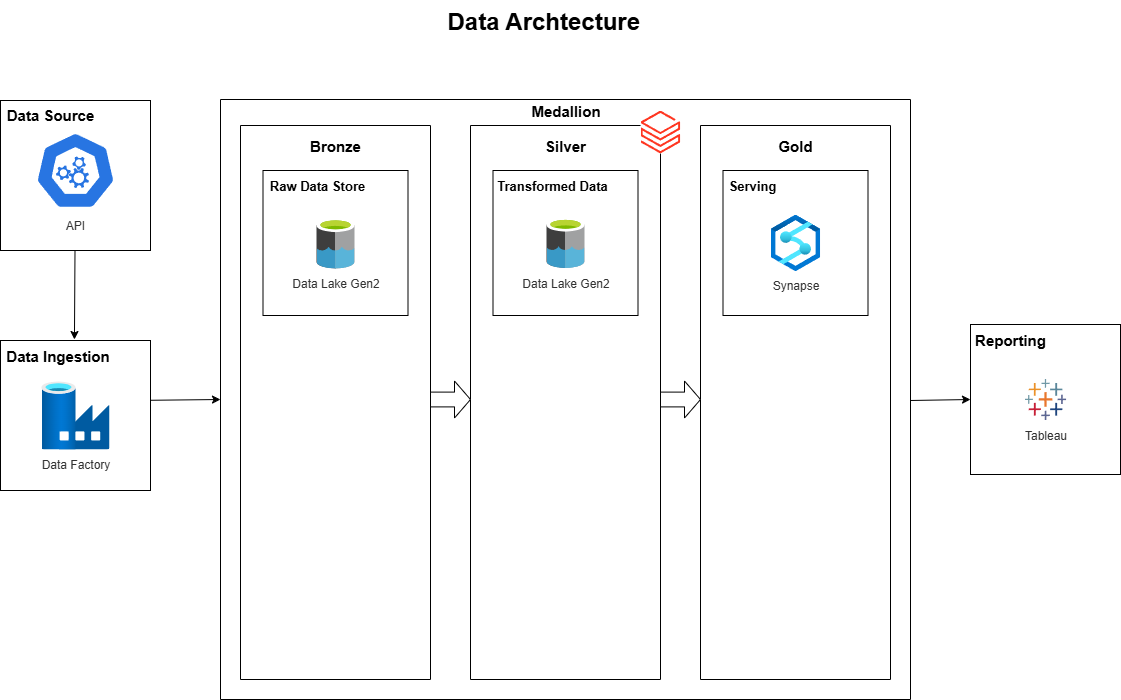

The diagram above was exported from draw.io. Its source (the exported page's mxGraphModel, read from the mxfile embedded in the PNG):
<mxGraphModel dx="2066" dy="1201" grid="1" gridSize="10" guides="1" tooltips="1" connect="1" arrows="1" fold="1" page="1" pageScale="1" pageWidth="1169" pageHeight="827" math="0" shadow="0">
  <root>
    <mxCell id="0" />
    <mxCell id="1" parent="0" />
    <mxCell id="l8-MF-MAbr8pd2eefMHD-4" value="" style="whiteSpace=wrap;html=1;aspect=fixed;" parent="1" vertex="1">
      <mxGeometry x="40" y="130" width="150" height="150" as="geometry" />
    </mxCell>
    <mxCell id="l8-MF-MAbr8pd2eefMHD-2" value="" style="whiteSpace=wrap;html=1;aspect=fixed;sketch=0;dashed=0;whitespace=wrap;verticalLabelPosition=bottom;verticalAlign=top;fillColor=#2875E2;strokeColor=#ffffff;points=[[0.005,0.63,0],[0.1,0.2,0],[0.9,0.2,0],[0.5,0,0],[0.995,0.63,0],[0.72,0.99,0],[0.5,1,0],[0.28,0.99,0]];shape=mxgraph.kubernetes.icon2;prIcon=api;" parent="1" vertex="1">
      <mxGeometry x="75" y="160" width="80" height="80" as="geometry" />
    </mxCell>
    <mxCell id="l8-MF-MAbr8pd2eefMHD-3" value="&lt;font&gt;API&lt;/font&gt;" style="text;html=1;align=center;verticalAlign=middle;whiteSpace=wrap;rounded=0;fontColor=#333333;" parent="1" vertex="1">
      <mxGeometry x="85" y="240" width="60" height="30" as="geometry" />
    </mxCell>
    <mxCell id="l8-MF-MAbr8pd2eefMHD-5" value="&lt;font style=&quot;font-size: 15px;&quot;&gt;&lt;b&gt;Data Source&lt;/b&gt;&lt;/font&gt;" style="text;html=1;align=center;verticalAlign=middle;whiteSpace=wrap;rounded=0;" parent="1" vertex="1">
      <mxGeometry x="40" y="129" width="100" height="30" as="geometry" />
    </mxCell>
    <mxCell id="l8-MF-MAbr8pd2eefMHD-6" value="" style="swimlane;startSize=0;" parent="1" vertex="1">
      <mxGeometry x="260" y="129" width="690" height="600" as="geometry" />
    </mxCell>
    <mxCell id="l8-MF-MAbr8pd2eefMHD-13" value="" style="swimlane;startSize=0;" parent="l8-MF-MAbr8pd2eefMHD-6" vertex="1">
      <mxGeometry x="20" y="26" width="190" height="554" as="geometry" />
    </mxCell>
    <mxCell id="l8-MF-MAbr8pd2eefMHD-17" value="&lt;font style=&quot;font-size: 15px;&quot;&gt;&lt;b&gt;Bronze&lt;/b&gt;&lt;/font&gt;" style="text;html=1;align=center;verticalAlign=middle;whiteSpace=wrap;rounded=0;" parent="l8-MF-MAbr8pd2eefMHD-13" vertex="1">
      <mxGeometry x="65" y="5" width="60" height="30" as="geometry" />
    </mxCell>
    <mxCell id="l8-MF-MAbr8pd2eefMHD-21" value="" style="whiteSpace=wrap;html=1;aspect=fixed;" parent="l8-MF-MAbr8pd2eefMHD-13" vertex="1">
      <mxGeometry x="22.5" y="45" width="145" height="145" as="geometry" />
    </mxCell>
    <mxCell id="l8-MF-MAbr8pd2eefMHD-24" value="" style="image;sketch=0;aspect=fixed;html=1;points=[];align=center;fontSize=12;image=img/lib/mscae/Data_Lake.svg;" parent="l8-MF-MAbr8pd2eefMHD-13" vertex="1">
      <mxGeometry x="76" y="93" width="38" height="50" as="geometry" />
    </mxCell>
    <mxCell id="l8-MF-MAbr8pd2eefMHD-26" value="Data Lake Gen2" style="text;html=1;align=center;verticalAlign=middle;whiteSpace=wrap;rounded=0;fontColor=#333333;" parent="l8-MF-MAbr8pd2eefMHD-13" vertex="1">
      <mxGeometry x="42.5" y="143" width="105" height="30" as="geometry" />
    </mxCell>
    <mxCell id="l8-MF-MAbr8pd2eefMHD-28" value="&lt;font style=&quot;font-size: 13px;&quot;&gt;&lt;b style=&quot;&quot;&gt;Raw Data Store&lt;/b&gt;&lt;/font&gt;" style="text;html=1;align=center;verticalAlign=middle;whiteSpace=wrap;rounded=0;" parent="l8-MF-MAbr8pd2eefMHD-13" vertex="1">
      <mxGeometry x="22.5" y="45" width="107.5" height="30" as="geometry" />
    </mxCell>
    <mxCell id="l8-MF-MAbr8pd2eefMHD-15" value="" style="swimlane;startSize=0;" parent="l8-MF-MAbr8pd2eefMHD-6" vertex="1">
      <mxGeometry x="250" y="26" width="190" height="554" as="geometry" />
    </mxCell>
    <mxCell id="l8-MF-MAbr8pd2eefMHD-19" value="&lt;font style=&quot;font-size: 15px;&quot;&gt;&lt;b&gt;Silver&lt;/b&gt;&lt;/font&gt;" style="text;html=1;align=center;verticalAlign=middle;whiteSpace=wrap;rounded=0;" parent="l8-MF-MAbr8pd2eefMHD-15" vertex="1">
      <mxGeometry x="65" y="5" width="60" height="30" as="geometry" />
    </mxCell>
    <mxCell id="l8-MF-MAbr8pd2eefMHD-22" value="" style="whiteSpace=wrap;html=1;aspect=fixed;" parent="l8-MF-MAbr8pd2eefMHD-15" vertex="1">
      <mxGeometry x="22.5" y="45" width="145" height="145" as="geometry" />
    </mxCell>
    <mxCell id="l8-MF-MAbr8pd2eefMHD-25" value="" style="image;sketch=0;aspect=fixed;html=1;points=[];align=center;fontSize=12;image=img/lib/mscae/Data_Lake.svg;" parent="l8-MF-MAbr8pd2eefMHD-15" vertex="1">
      <mxGeometry x="76" y="92.5" width="38" height="50" as="geometry" />
    </mxCell>
    <mxCell id="l8-MF-MAbr8pd2eefMHD-27" value="Data Lake Gen2" style="text;html=1;align=center;verticalAlign=middle;whiteSpace=wrap;rounded=0;fontColor=#333333;" parent="l8-MF-MAbr8pd2eefMHD-15" vertex="1">
      <mxGeometry x="42.5" y="142.5" width="105" height="30" as="geometry" />
    </mxCell>
    <mxCell id="l8-MF-MAbr8pd2eefMHD-29" value="&lt;font style=&quot;font-size: 13px;&quot;&gt;&lt;b style=&quot;&quot;&gt;Transformed Data&lt;/b&gt;&lt;/font&gt;" style="text;html=1;align=center;verticalAlign=middle;whiteSpace=wrap;rounded=0;" parent="l8-MF-MAbr8pd2eefMHD-15" vertex="1">
      <mxGeometry x="22.5" y="45" width="117.5" height="30" as="geometry" />
    </mxCell>
    <mxCell id="l8-MF-MAbr8pd2eefMHD-16" value="" style="swimlane;startSize=0;fontStyle=0" parent="l8-MF-MAbr8pd2eefMHD-6" vertex="1">
      <mxGeometry x="480" y="26" width="190" height="554" as="geometry" />
    </mxCell>
    <mxCell id="l8-MF-MAbr8pd2eefMHD-20" value="&lt;font style=&quot;font-size: 15px;&quot;&gt;&lt;b&gt;Gold&lt;/b&gt;&lt;/font&gt;" style="text;html=1;align=center;verticalAlign=middle;whiteSpace=wrap;rounded=0;" parent="l8-MF-MAbr8pd2eefMHD-16" vertex="1">
      <mxGeometry x="65" y="5" width="60" height="30" as="geometry" />
    </mxCell>
    <mxCell id="l8-MF-MAbr8pd2eefMHD-23" value="" style="whiteSpace=wrap;html=1;aspect=fixed;" parent="l8-MF-MAbr8pd2eefMHD-16" vertex="1">
      <mxGeometry x="22.5" y="45" width="145" height="145" as="geometry" />
    </mxCell>
    <mxCell id="l8-MF-MAbr8pd2eefMHD-37" value="" style="image;aspect=fixed;html=1;points=[];align=center;fontSize=12;image=img/lib/azure2/analytics/Azure_Synapse_Analytics.svg;" parent="l8-MF-MAbr8pd2eefMHD-16" vertex="1">
      <mxGeometry x="70.32000000000001" y="89.13" width="49.35" height="56.75" as="geometry" />
    </mxCell>
    <mxCell id="l8-MF-MAbr8pd2eefMHD-38" value="&lt;font style=&quot;font-size: 13px;&quot;&gt;&lt;b style=&quot;&quot;&gt;Serving&lt;/b&gt;&lt;/font&gt;" style="text;html=1;align=center;verticalAlign=middle;whiteSpace=wrap;rounded=0;" parent="l8-MF-MAbr8pd2eefMHD-16" vertex="1">
      <mxGeometry x="22.5" y="45" width="57.5" height="30" as="geometry" />
    </mxCell>
    <mxCell id="l8-MF-MAbr8pd2eefMHD-39" value="Synapse" style="text;html=1;align=center;verticalAlign=middle;whiteSpace=wrap;rounded=0;fontColor=#333333;" parent="l8-MF-MAbr8pd2eefMHD-16" vertex="1">
      <mxGeometry x="42.5" y="145" width="105" height="30" as="geometry" />
    </mxCell>
    <mxCell id="l8-MF-MAbr8pd2eefMHD-18" value="&lt;font style=&quot;font-size: 15px;&quot;&gt;&lt;b&gt;Medallion&lt;/b&gt;&lt;/font&gt;" style="text;html=1;align=center;verticalAlign=middle;whiteSpace=wrap;rounded=0;" parent="l8-MF-MAbr8pd2eefMHD-6" vertex="1">
      <mxGeometry x="297.5" y="-4" width="95" height="30" as="geometry" />
    </mxCell>
    <mxCell id="l8-MF-MAbr8pd2eefMHD-34" value="" style="shape=singleArrow;whiteSpace=wrap;html=1;arrowWidth=0.4;arrowSize=0.4;fontStyle=1;startSize=0;" parent="l8-MF-MAbr8pd2eefMHD-6" vertex="1">
      <mxGeometry x="210" y="281.5" width="40" height="37" as="geometry" />
    </mxCell>
    <mxCell id="l8-MF-MAbr8pd2eefMHD-36" value="" style="shape=singleArrow;whiteSpace=wrap;html=1;arrowWidth=0.4;arrowSize=0.4;fontStyle=1;startSize=0;" parent="l8-MF-MAbr8pd2eefMHD-6" vertex="1">
      <mxGeometry x="440" y="281.5" width="40" height="37" as="geometry" />
    </mxCell>
    <mxCell id="l8-MF-MAbr8pd2eefMHD-40" value="" style="image;aspect=fixed;html=1;points=[];align=center;fontSize=12;image=img/lib/azure2/analytics/Azure_Databricks.svg;imageBackground=default;" parent="l8-MF-MAbr8pd2eefMHD-6" vertex="1">
      <mxGeometry x="420" y="11" width="39.71" height="43" as="geometry" />
    </mxCell>
    <mxCell id="l8-MF-MAbr8pd2eefMHD-7" value="" style="endArrow=classic;html=1;rounded=0;entryX=0;entryY=0.5;entryDx=0;entryDy=0;" parent="1" target="l8-MF-MAbr8pd2eefMHD-6" edge="1">
      <mxGeometry width="50" height="50" relative="1" as="geometry">
        <mxPoint x="170" y="430" as="sourcePoint" />
        <mxPoint x="220" y="380" as="targetPoint" />
      </mxGeometry>
    </mxCell>
    <mxCell id="l8-MF-MAbr8pd2eefMHD-9" value="" style="whiteSpace=wrap;html=1;aspect=fixed;" parent="1" vertex="1">
      <mxGeometry x="40" y="370" width="150" height="150" as="geometry" />
    </mxCell>
    <mxCell id="l8-MF-MAbr8pd2eefMHD-8" value="" style="image;aspect=fixed;html=1;points=[];align=center;fontSize=12;image=img/lib/azure2/databases/Data_Factory.svg;" parent="1" vertex="1">
      <mxGeometry x="81" y="411" width="68" height="68" as="geometry" />
    </mxCell>
    <mxCell id="l8-MF-MAbr8pd2eefMHD-10" value="&lt;font&gt;Data Factory&lt;/font&gt;" style="text;html=1;align=center;verticalAlign=middle;whiteSpace=wrap;rounded=0;fontColor=#333333;" parent="1" vertex="1">
      <mxGeometry x="65.5" y="479" width="99" height="30" as="geometry" />
    </mxCell>
    <mxCell id="l8-MF-MAbr8pd2eefMHD-11" value="&lt;font style=&quot;font-size: 15px;&quot;&gt;&lt;b style=&quot;&quot;&gt;Data Ingestion&lt;/b&gt;&lt;/font&gt;" style="text;html=1;align=center;verticalAlign=middle;whiteSpace=wrap;rounded=0;" parent="1" vertex="1">
      <mxGeometry x="40" y="370" width="115" height="30" as="geometry" />
    </mxCell>
    <mxCell id="l8-MF-MAbr8pd2eefMHD-12" value="" style="endArrow=classic;html=1;rounded=0;entryX=0.643;entryY=-0.033;entryDx=0;entryDy=0;entryPerimeter=0;" parent="1" target="l8-MF-MAbr8pd2eefMHD-11" edge="1">
      <mxGeometry width="50" height="50" relative="1" as="geometry">
        <mxPoint x="114.5" y="280" as="sourcePoint" />
        <mxPoint x="115" y="360" as="targetPoint" />
      </mxGeometry>
    </mxCell>
    <mxCell id="l8-MF-MAbr8pd2eefMHD-42" value="" style="whiteSpace=wrap;html=1;aspect=fixed;" parent="1" vertex="1">
      <mxGeometry x="1010" y="354" width="150" height="150" as="geometry" />
    </mxCell>
    <mxCell id="l8-MF-MAbr8pd2eefMHD-43" value="" style="endArrow=classic;html=1;rounded=0;entryX=0;entryY=0.5;entryDx=0;entryDy=0;" parent="1" target="l8-MF-MAbr8pd2eefMHD-42" edge="1">
      <mxGeometry width="50" height="50" relative="1" as="geometry">
        <mxPoint x="950" y="430" as="sourcePoint" />
        <mxPoint x="1000" y="380" as="targetPoint" />
      </mxGeometry>
    </mxCell>
    <mxCell id="l8-MF-MAbr8pd2eefMHD-44" value="&lt;font style=&quot;font-size: 15px;&quot;&gt;&lt;b&gt;Reporting&lt;/b&gt;&lt;/font&gt;" style="text;html=1;align=center;verticalAlign=middle;whiteSpace=wrap;rounded=0;" parent="1" vertex="1">
      <mxGeometry x="1010" y="354" width="80" height="30" as="geometry" />
    </mxCell>
    <mxCell id="l8-MF-MAbr8pd2eefMHD-45" value="" style="shape=image;aspect=fixed;image=data:image/svg+xml,(base64 omitted: 1124 chars);imageBackground=default;" parent="1" vertex="1">
      <mxGeometry x="1064.23" y="408.5" width="41.55" height="41" as="geometry" />
    </mxCell>
    <mxCell id="l8-MF-MAbr8pd2eefMHD-46" value="&lt;font&gt;Tableau&lt;/font&gt;" style="text;html=1;align=center;verticalAlign=middle;whiteSpace=wrap;rounded=0;fontColor=#333333;" parent="1" vertex="1">
      <mxGeometry x="1035.5" y="449.5" width="99" height="30" as="geometry" />
    </mxCell>
    <mxCell id="l8-MF-MAbr8pd2eefMHD-48" value="&lt;h1 style=&quot;margin-top: 0px;&quot;&gt;Data Archtecture&lt;/h1&gt;" style="text;html=1;whiteSpace=wrap;overflow=hidden;rounded=0;" parent="1" vertex="1">
      <mxGeometry x="485" y="30" width="200" height="40" as="geometry" />
    </mxCell>
  </root>
</mxGraphModel>